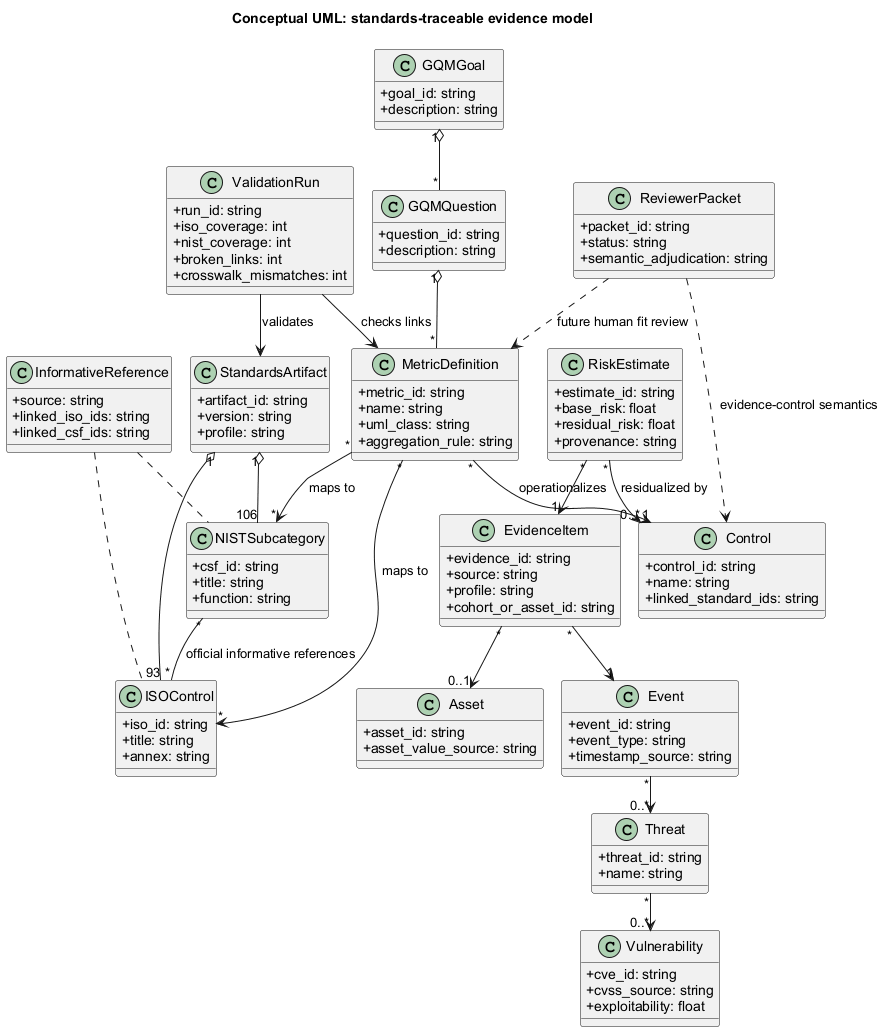

The diagram above was rendered by PlantUML. Its source (embedded in the PNG):
@startuml
!pragma layout smetana
skinparam backgroundColor white
skinparam shadowing false
skinparam classAttributeIconSize 0
skinparam linetype ortho
skinparam defaultFontName Arial

title Conceptual UML: standards-traceable evidence model

class StandardsArtifact {
  +artifact_id: string
  +version: string
  +profile: string
}

class ISOControl {
  +iso_id: string
  +title: string
  +annex: string
}

class NISTSubcategory {
  +csf_id: string
  +title: string
  +function: string
}

class InformativeReference {
  +source: string
  +linked_iso_ids: string
  +linked_csf_ids: string
}

class GQMGoal {
  +goal_id: string
  +description: string
}

class GQMQuestion {
  +question_id: string
  +description: string
}

class MetricDefinition {
  +metric_id: string
  +name: string
  +uml_class: string
  +aggregation_rule: string
}

class EvidenceItem {
  +evidence_id: string
  +source: string
  +profile: string
  +cohort_or_asset_id: string
}

class Asset {
  +asset_id: string
  +asset_value_source: string
}

class Event {
  +event_id: string
  +event_type: string
  +timestamp_source: string
}

class Threat {
  +threat_id: string
  +name: string
}

class Vulnerability {
  +cve_id: string
  +cvss_source: string
  +exploitability: float
}

class Control {
  +control_id: string
  +name: string
  +linked_standard_ids: string
}

class RiskEstimate {
  +estimate_id: string
  +base_risk: float
  +residual_risk: float
  +provenance: string
}

class ValidationRun {
  +run_id: string
  +iso_coverage: int
  +nist_coverage: int
  +broken_links: int
  +crosswalk_mismatches: int
}

class ReviewerPacket {
  +packet_id: string
  +status: string
  +semantic_adjudication: string
}

StandardsArtifact "1" o-- "93" ISOControl
StandardsArtifact "1" o-- "106" NISTSubcategory
NISTSubcategory "*" -- "*" ISOControl : official informative references
InformativeReference .. ISOControl
InformativeReference .. NISTSubcategory

GQMGoal "1" o-- "*" GQMQuestion
GQMQuestion "1" o-- "*" MetricDefinition
MetricDefinition "*" --> "*" ISOControl : maps to
MetricDefinition "*" --> "*" NISTSubcategory : maps to
MetricDefinition "*" --> "1" Control : operationalizes

EvidenceItem "*" --> "0..1" Asset
EvidenceItem "*" --> "1" Event
Event "*" --> "0..*" Threat
Threat "*" --> "0..*" Vulnerability
RiskEstimate "*" --> "1" EvidenceItem
RiskEstimate "*" --> "0..*" Control : residualized by

ValidationRun --> StandardsArtifact : validates
ValidationRun --> MetricDefinition : checks links
ReviewerPacket ..> MetricDefinition : future human fit review
ReviewerPacket ..> Control : evidence-control semantics
@enduml